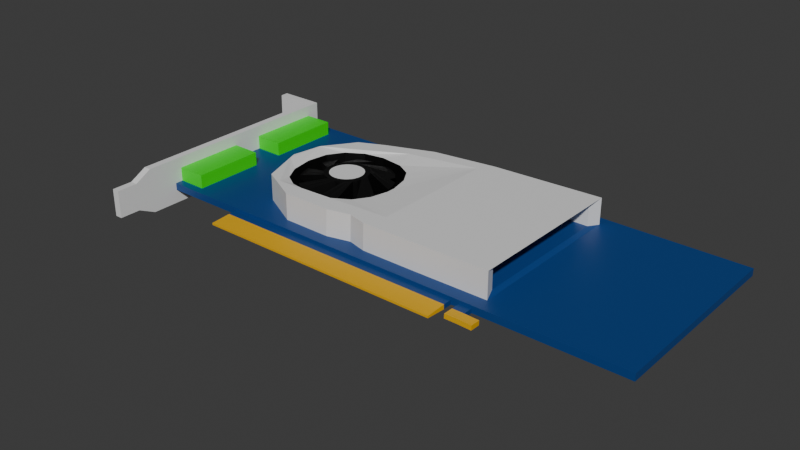 # Source: geforce7800.blend  (saved by Blender 4.3.34; exported with 4.5.12 LTS)
import bpy
from mathutils import Matrix  # noqa: F401  (used for matrix-valued properties, if any)

bpy.ops.wm.read_factory_settings(use_empty=True)
scene = bpy.context.scene
scene.name = 'Scene'

# ---- collections
col_collection = bpy.data.collections.new('Collection'); scene.collection.children.link(col_collection)

# ---- materials (node trees are filled in below, after node groups)
mat_material = bpy.data.materials.new('Material')
mat_material_001 = bpy.data.materials.new('Material.001')
mat_material_002 = bpy.data.materials.new('Material.002')
mat_material_013 = bpy.data.materials.new('Material.013')
mat_material_014 = bpy.data.materials.new('Material.014')
mat_material_003 = bpy.data.materials.new('Material.003')
mat_material_004 = bpy.data.materials.new('Material.004')
mat_material_005 = bpy.data.materials.new('Material.005')

# ---- material node trees
mat_material.use_nodes = True; mat_material.node_tree.nodes.clear()
_N = mat_material.node_tree.nodes; _L = mat_material.node_tree.links
n0 = _N.new('ShaderNodeBsdfPrincipled'); n0.name = 'Principled BSDF'; n0.location = (10, 300)
n0.inputs[0].default_value = (0.004391, 0.05286, 0.2159, 1.0)
n1 = _N.new('ShaderNodeOutputMaterial'); n1.name = 'Material Output'; n1.location = (300, 300)
_L.new(n0.outputs[0], n1.inputs[0])
n1.is_active_output = True
mat_material_001.use_nodes = True; mat_material_001.node_tree.nodes.clear()
_N = mat_material_001.node_tree.nodes; _L = mat_material_001.node_tree.links
n0 = _N.new('ShaderNodeBsdfPrincipled'); n0.name = 'Principled BSDF'; n0.location = (10, 300)
n1 = _N.new('ShaderNodeOutputMaterial'); n1.name = 'Material Output'; n1.location = (300, 300)
_L.new(n0.outputs[0], n1.inputs[0])
n1.is_active_output = True
mat_material_002.use_nodes = True; mat_material_002.node_tree.nodes.clear()
_N = mat_material_002.node_tree.nodes; _L = mat_material_002.node_tree.links
n0 = _N.new('ShaderNodeBsdfPrincipled'); n0.name = 'Principled BSDF'; n0.location = (10, 300)
n0.inputs[0].default_value = (0.8004, 0.4288, 0.0, 1.0)
n1 = _N.new('ShaderNodeOutputMaterial'); n1.name = 'Material Output'; n1.location = (300, 300)
_L.new(n0.outputs[0], n1.inputs[0])
n1.is_active_output = True
mat_material_013.use_nodes = True; mat_material_013.node_tree.nodes.clear()
_N = mat_material_013.node_tree.nodes; _L = mat_material_013.node_tree.links
n0 = _N.new('ShaderNodeBsdfPrincipled'); n0.name = 'Principled BSDF'; n0.location = (10, 300)
n1 = _N.new('ShaderNodeOutputMaterial'); n1.name = 'Material Output'; n1.location = (300, 300)
_L.new(n0.outputs[0], n1.inputs[0])
n1.is_active_output = True
mat_material_014.use_nodes = True; mat_material_014.node_tree.nodes.clear()
_N = mat_material_014.node_tree.nodes; _L = mat_material_014.node_tree.links
n0 = _N.new('ShaderNodeBsdfPrincipled'); n0.name = 'Principled BSDF'; n0.location = (10, 300)
n0.inputs[0].default_value = (0.0, 0.0, 0.0, 1.0)
n1 = _N.new('ShaderNodeOutputMaterial'); n1.name = 'Material Output'; n1.location = (300, 300)
_L.new(n0.outputs[0], n1.inputs[0])
n1.is_active_output = True
mat_material_003.use_nodes = True; mat_material_003.node_tree.nodes.clear()
_N = mat_material_003.node_tree.nodes; _L = mat_material_003.node_tree.links
n0 = _N.new('ShaderNodeBsdfPrincipled'); n0.name = 'Principled BSDF'; n0.location = (10, 300)
n0.inputs[0].default_value = (0.01245, 0.8002, 0.0, 1.0)
n1 = _N.new('ShaderNodeOutputMaterial'); n1.name = 'Material Output'; n1.location = (300, 300)
_L.new(n0.outputs[0], n1.inputs[0])
n1.is_active_output = True
mat_material_004.use_nodes = True; mat_material_004.node_tree.nodes.clear()
_N = mat_material_004.node_tree.nodes; _L = mat_material_004.node_tree.links
n0 = _N.new('ShaderNodeBsdfPrincipled'); n0.name = 'Principled BSDF'; n0.location = (10, 300)
n0.inputs[0].default_value = (0.0, 0.0, 0.0, 1.0)
n1 = _N.new('ShaderNodeOutputMaterial'); n1.name = 'Material Output'; n1.location = (300, 300)
_L.new(n0.outputs[0], n1.inputs[0])
n1.is_active_output = True
mat_material_005.use_nodes = True; mat_material_005.node_tree.nodes.clear()
_N = mat_material_005.node_tree.nodes; _L = mat_material_005.node_tree.links
n0 = _N.new('ShaderNodeBsdfPrincipled'); n0.name = 'Principled BSDF'; n0.location = (10, 300)
n1 = _N.new('ShaderNodeOutputMaterial'); n1.name = 'Material Output'; n1.location = (300, 300)
_L.new(n0.outputs[0], n1.inputs[0])
n1.is_active_output = True

# ---- world
world_world = bpy.data.worlds.new('World'); scene.world = world_world
world_world.use_nodes = True; world_world.node_tree.nodes.clear()
_N = world_world.node_tree.nodes; _L = world_world.node_tree.links
n0 = _N.new('ShaderNodeOutputWorld'); n0.name = 'World Output'; n0.location = (300, 300)
n1 = _N.new('ShaderNodeBackground'); n1.name = 'Background'; n1.location = (10, 300)
n1.inputs[0].default_value = (0.05088, 0.05088, 0.05088, 1.0)
_L.new(n1.outputs[0], n0.inputs[0])
n0.is_active_output = True
world_world.color = (0.05088, 0.05088, 0.05088)
world_world.sun_shadow_jitter_overblur = 0.0

# ---- meshes
me_plane_001 = bpy.data.meshes.new('Plane.001')
me_plane_001.from_pydata([(-0.4758, -0.3104, 0.0), (0.2982, -0.3104, 0.0), (-0.4758, -0.3389, 0.0143), (0.2982, -0.3389, 0.0143), (-0.4758, 0.3038, 0.0), (0.2982, 0.3038, 0.0), (0.8108, -0.3104, 0.0), (0.8108, 0.3038, 0.0), (-0.6857, -0.3104, 0.0), (-0.6857, 0.3038, 0.0), (-0.4758, 0.3038, 0.0143), (-0.4758, -0.3104, 0.0143), (0.2982, -0.3104, 0.0143), (0.2982, 0.3038, 0.0143), (0.2982, -0.3389, 0.0), (-0.4758, -0.3389, 0.0), (0.8108, -0.3104, 0.0143), (0.8108, 0.3038, 0.0143), (-0.6857, 0.3038, 0.0143), (-0.6857, -0.3104, 0.0143), (-0.4758, 0.3038, 0.02229), (-0.4758, -0.3104, 0.02229), (0.2982, -0.3104, 0.02229), (0.2982, 0.3038, 0.02229), (0.8108, -0.3104, 0.02229), (0.8108, 0.3038, 0.02229), (-0.6857, 0.3038, 0.02229), (-0.6857, -0.3104, 0.02229), (-0.7622, 0.3038, 0.0), (-0.7622, -0.3104, 0.0), (-0.7622, 0.3038, 0.0143), (-0.7622, -0.3104, 0.0143), (-0.7622, 0.3038, 0.02229), (-0.7622, -0.3104, 0.02229), (-0.7393, -0.3104, 0.0), (-0.7393, 0.3038, 0.0), (-0.7393, 0.3038, 0.02229), (-0.7393, -0.3104, 0.02229), (-0.7393, -0.3104, 0.0143), (-0.7393, 0.3038, 0.0143), (-0.7622, 0.3038, 0.09895), (-0.7622, -0.3104, 0.09895), (-0.7393, 0.3038, 0.09895), (-0.7393, -0.3104, 0.09895), (-0.7622, 0.3038, -0.04123), (-0.7622, -0.3104, -0.04123), (-0.7393, -0.3104, -0.04123), (-0.7393, 0.3038, -0.04123), (-0.4758, -0.2857, 0.0), (0.2982, -0.2857, 0.0), (0.8108, -0.2857, 0.0), (-0.6857, -0.2857, 0.0), (0.8108, -0.2857, 0.0143), (-0.7622, -0.2857, 0.0), (-0.4333, -0.2061, 0.02229), (0.3858, -0.2693, 0.02229), (0.8108, -0.2857, 0.02229), (-0.6502, -0.2857, 0.02229), (-0.7622, -0.2857, 0.02229), (-0.7393, -0.2857, 0.0), (-0.7393, -0.2857, 0.02229), (-0.7622, -0.2857, 0.09895), (-0.7393, -0.2857, 0.09895), (-0.7622, -0.2857, -0.04123), (-0.7393, -0.2857, -0.04123), (0.2982, -0.4021, 0.01026), (-0.4758, -0.4021, 0.01026), (0.2982, -0.4021, 0.004043), (-0.4758, -0.4021, 0.004043), (0.2982, 0.2614, 0.0), (0.8108, 0.2614, 0.0), (0.8108, 0.2614, 0.0143), (0.3858, 0.2614, 0.02229), (0.8108, 0.2614, 0.02229), (-0.7393, 0.2614, 0.0), (-0.7393, 0.2614, -0.04123), (-0.4758, 0.2614, 0.0), (-0.6857, 0.2614, 0.0), (-0.7622, 0.2786, 0.0), (-0.3973, 0.1282, 0.02229), (-0.6502, 0.2614, 0.02229), (-0.7622, 0.2786, 0.02229), (-0.7393, 0.2614, 0.02229), (-0.7622, 0.2786, 0.09895), (-0.7393, 0.2614, 0.09895), (-0.7622, 0.2786, -0.04123), (0.3765, 0.003291, 0.02229), (0.02812, 0.2464, 0.02229), (0.3764, -0.2671, 0.02229), (0.1463, -0.2693, 0.02229), (0.3765, 0.2638, 0.02229), (-0.4227, -0.1225, 0.03076), (-0.1134, -0.03944, 0.03076), (-0.1134, -0.06678, 0.03076), (0.02812, 0.2464, 0.1051), (-0.3973, 0.1282, 0.1051), (0.3764, -0.2671, 0.1051), (-0.4333, -0.2061, 0.1051), (0.3765, 0.003291, 0.1051), (0.1463, -0.2693, 0.1051), (-0.222, -0.1052, 0.03076), (-0.2234, -0.001974, 0.03076), (-0.275, -0.05288, 0.03076), (-0.3534, -0.1986, 0.03076), (-0.3957, -0.1719, 0.03076), (-0.1274, -0.1237, 0.03076), (-0.2087, -0.1986, 0.03076), (-0.1575, -0.1689, 0.03076), (-0.1274, 0.02102, 0.03076), (-0.1547, 0.06589, 0.03076), (-0.2015, 0.09277, 0.03076), (-0.4227, 0.01265, 0.03076), (-0.3906, 0.0611, 0.03076), (-0.3391, 0.09277, 0.03076), (-0.275, 0.1034, 0.03076), (-0.275, -0.2092, 0.03076), (-0.4334, -0.05288, 0.03076), (-0.1134, -0.05288, 0.03076), (0.3765, 0.2638, 0.1051), (-0.001852, -0.2217, 0.1051), (-0.001852, 0.2214, 0.1051), (-0.4334, -0.05288, 0.09523), (-0.4227, -0.1225, 0.09523), (-0.3957, -0.1719, 0.09523), (-0.4663, 0.03066, 0.1051), (-0.3534, -0.1986, 0.09523), (-0.2207, 0.1586, 0.1051), (-0.1134, -0.05288, 0.09523), (-0.1134, -0.06678, 0.09523), (-0.1274, 0.02102, 0.09523), (-0.1134, -0.03944, 0.09523), (-0.001852, -0.2047, 0.1051), (-0.001852, 0.2051, 0.1051), (-0.1274, -0.1237, 0.09523), (-0.275, -0.2092, 0.09523), (-0.2087, -0.1986, 0.09523), (-0.1575, -0.1689, 0.09523), (-0.275, 0.1034, 0.09523), (-0.2015, 0.09277, 0.09523), (-0.1547, 0.06589, 0.09523), (-0.3906, 0.0611, 0.09523), (-0.3391, 0.09277, 0.09523), (-0.4227, 0.01265, 0.09523), (-0.08712, -0.2537, 0.02229), (-0.08402, -0.2537, 0.1051), (-0.02798, -0.2693, 0.02229), (-0.02595, -0.2693, 0.1051), (-0.1599, -0.2712, 0.02229), (-0.156, -0.2712, 0.1051), (-0.4829, -0.06465, 0.1051), (-0.4829, -0.06186, 0.02229), (-0.3109, -0.2698, 0.1051), (-0.3109, -0.2698, 0.02229), (-0.3827, -0.2224, 0.1051), (-0.4663, 0.03169, 0.02229), (-0.3203, 0.1638, 0.1051), (-0.3211, 0.1638, 0.02229), (-0.1702, 0.2197, 0.02229), (-0.1708, 0.2195, 0.1051), (-0.7622, -0.4524, -0.01461), (-0.7622, -0.4524, 0.03998), (-0.7622, -0.4524, 0.07048), (-0.7393, -0.4524, -0.01461), (-0.7393, -0.4524, 0.07048), (-0.7393, -0.4524, 0.03998), (-0.7622, -0.3997, 0.09895), (-0.7393, -0.3997, 0.09895), (-0.7393, -0.3974, -0.04123), (-0.7622, -0.3974, -0.04123), (-0.8816, 0.3038, 0.0), (-0.8816, 0.3038, 0.0143), (-0.8816, 0.3038, 0.02229), (-0.8802, 0.3038, 0.09895), (-0.8816, 0.3038, -0.04123), (-0.8816, 0.2786, 0.0), (-0.8816, 0.2786, 0.02229), (-0.8802, 0.2786, 0.09895), (-0.8816, 0.2786, -0.04123), (-0.4758, -0.08515, 0.1051), (-0.4758, -0.02353, 0.1051), (-0.4758, -0.02146, 0.02229), (0.2982, -0.2693, 0.02229), (0.2982, 0.255, 0.1051), (0.2982, -0.2577, 0.1051), (0.2982, -0.2679, 0.1051), (0.2982, 0.2599, 0.1051), (-0.7622, -0.5176, -0.01461), (-0.7622, -0.5176, 0.03998), (-0.7622, -0.5176, 0.07048), (-0.7393, -0.5176, -0.01461), (-0.7393, -0.5176, 0.07048), (-0.7393, -0.5176, 0.03998), (-0.7622, -0.3833, 0.04705), (-0.7622, -0.3815, -0.007316), (-0.7622, -0.3827, 0.02737), (-0.7393, -0.3815, -0.007316), (-0.7393, -0.3833, 0.04705), (-0.7393, -0.3827, 0.02737), (-0.7393, -0.06338, 0.02229), (-0.6502, -0.064, 0.02229), (-0.6502, 0.03226, 0.02229), (-0.7393, 0.0335, 0.02229), (-0.6502, -0.064, 0.06498), (-0.6502, -0.2857, 0.06498), (-0.7393, -0.06338, 0.06498), (-0.7393, -0.2857, 0.06498), (-0.6502, 0.2614, 0.06498), (-0.7393, 0.2614, 0.06498), (-0.6502, 0.03226, 0.06498), (-0.7393, 0.0335, 0.06498), (-0.7622, 0.2234, 0.0), (-0.7622, 0.2232, 0.06319), (-0.7622, 0.2227, 0.09895), (-0.7622, 0.2237, -0.04123), (-0.7622, 0.05192, 0.0), (-0.7622, 0.05221, 0.06319), (-0.7622, 0.07276, -0.04123), (-0.7622, 0.07454, 0.09895), (-0.7622, -0.08231, 0.0), (-0.7622, -0.07935, 0.09895), (-0.7622, -0.08165, 0.06478), (-0.7622, -0.08355, -0.04123), (-0.7622, -0.262, 0.0), (-0.7622, -0.2609, 0.06478), (-0.7622, -0.264, -0.04123), (-0.7622, -0.2571, 0.09895), (-0.7464, 0.2232, 0.06319), (-0.7464, 0.2234, 0.0), (-0.7464, 0.05192, 0.0), (-0.7464, 0.05221, 0.06319), (-0.7464, -0.08165, 0.06478), (-0.7464, -0.08231, 0.0), (-0.7464, -0.262, 0.0), (-0.7464, -0.2609, 0.06478), (-0.7464, 0.2042, 0.05616), (-0.7464, 0.1958, 0.007038), (-0.7464, 0.07951, 0.007038), (-0.7464, 0.07125, 0.05616), (-0.7464, -0.1005, 0.058), (-0.7464, -0.1155, 0.006777), (-0.7464, -0.2287, 0.006777), (-0.7464, -0.2422, 0.058), (-0.7627, 0.2042, 0.05616), (-0.7627, 0.1958, 0.007038), (-0.7627, 0.07951, 0.007038), (-0.7627, 0.07125, 0.05616), (-0.7627, -0.1005, 0.058), (-0.7627, -0.1155, 0.006777), (-0.7627, -0.2287, 0.006777), (-0.7627, -0.2422, 0.058), (0.3239, -0.3104, 0.0), (0.3248, -0.3104, 0.0143), (0.3615, -0.3104, 0.0), (0.362, -0.3104, 0.0143), (0.3248, -0.3724, 0.0143), (0.3239, -0.3724, 0.0), (0.3615, -0.3724, 0.0), (0.362, -0.3724, 0.0143), (0.3248, -0.3414, 0.0143), (0.362, -0.3414, 0.0143), (0.3239, -0.3414, 0.0), (0.3615, -0.3414, 0.0), (0.407, -0.3724, 0.01282), (0.4065, -0.3724, -0.001484), (0.407, -0.3414, 0.01282), (0.4065, -0.3414, -0.001484), (0.3616, -0.2264, 0.0286), (0.3617, 0.002787, 0.0286), (0.3617, 0.2236, 0.0286), (0.3616, -0.2264, 0.0988), (0.3617, 0.002787, 0.0988), (0.3617, 0.2236, 0.0988), (0.06161, -0.2264, 0.0286), (0.0617, 0.002801, 0.0286), (0.06169, 0.2236, 0.0286), (0.06161, -0.2264, 0.0988), (0.0617, 0.002801, 0.0988), (0.06169, 0.2236, 0.0988)], [], [(1, 12, 3, 14), (76, 4, 5, 69), (49, 50, 6, 252, 250, 1), (76, 77, 9, 4), (12, 11, 2, 3), (19, 11, 21, 27), (13, 10, 20, 23), (17, 13, 23, 25), (4, 9, 18, 10), (11, 0, 15, 2), (1, 250, 251, 12), (0, 1, 14, 15), (70, 7, 17, 71), (14, 3, 65, 67), (8, 0, 11, 19), (3, 2, 66, 65), (7, 5, 13, 17), (79, 156, 157, 87, 72, 23, 20), (55, 22, 24, 56), (12, 251, 253, 16, 24, 22), (71, 17, 25, 73), (10, 18, 26, 20), (11, 12, 22, 21), (85, 78, 174, 177), (26, 18, 39, 36), (8, 19, 38, 34), (18, 9, 35, 39), (19, 27, 37, 38), (51, 8, 34, 59), (80, 26, 36, 82), (84, 42, 40, 83), (82, 36, 42, 84), (45, 46, 167, 168), (64, 46, 45, 63), (43, 41, 165, 166), (59, 34, 46, 64), (34, 38, 197, 195), (30, 32, 36, 39, 35, 28), (47, 44, 28, 35), (42, 36, 32, 40), (74, 59, 64, 75), (75, 64, 63, 224, 221, 216, 213, 85), (37, 60, 62, 43), (43, 62, 61, 41), (27, 57, 60, 37), (77, 51, 59, 74), (81, 211, 212, 83), (16, 52, 56, 24), (54, 150, 180, 154, 79, 20, 26, 80, 200, 199, 57, 27, 21), (72, 55, 56, 73), (21, 22, 181, 89, 145, 143, 147, 152, 54), (6, 50, 52, 16), (78, 210, 211, 81), (0, 8, 51, 48), (69, 70, 50, 49), (0, 48, 49, 1), (31, 33, 41, 61, 58, 53, 63, 45, 29), (2, 15, 68, 66), (15, 14, 67, 68), (68, 67, 65, 66), (4, 10, 13, 5), (5, 7, 70, 69), (81, 83, 176, 175), (23, 72, 73, 25), (28, 44, 173, 169), (9, 77, 74, 35), (47, 75, 85, 44), (35, 74, 75, 47), (60, 198, 201, 82, 84, 62), (62, 84, 83, 212, 217, 219, 225, 61), (57, 199, 202, 203), (53, 222, 224, 63), (52, 71, 73, 56), (109, 108, 129, 139), (50, 70, 71, 52), (48, 51, 77, 76), (48, 76, 69, 49), (72, 87, 90, 86), (86, 55, 72), (110, 109, 139, 138), (88, 89, 181, 55, 86), (98, 96, 269, 270), (113, 114, 137, 141), (100, 102, 115, 106, 107), (118, 185, 182, 183, 184, 96), (104, 91, 122, 123), (91, 104, 102, 116), (98, 118, 96), (54, 152, 151, 97), (93, 117, 102, 100, 107, 105), (106, 115, 134, 135), (124, 154, 180, 150, 149, 179), (107, 106, 135, 136), (103, 104, 123, 125), (89, 88, 96, 184, 99), (114, 110, 138, 137), (113, 112, 102, 114), (115, 103, 125, 134), (105, 107, 136, 133), (114, 102, 101, 109, 110), (115, 102, 104, 103), (116, 102, 112, 111), (102, 117, 92, 108, 109, 101), (79, 154, 124, 95), (90, 87, 94, 185, 118), (116, 111, 142, 121), (118, 98, 270, 271), (93, 105, 133, 128), (87, 157, 158, 94), (112, 113, 141, 140), (108, 92, 130, 129), (91, 116, 121, 122), (111, 112, 140, 142), (144, 143, 145, 146), (146, 145, 89, 99), (148, 147, 143, 144), (149, 150, 54, 97, 178), (151, 152, 147, 148), (149, 178, 97, 151, 153, 119, 131, 133, 136, 135, 134, 125, 123, 122, 121, 142, 140, 141, 137, 138, 139, 129, 132, 120, 126, 95, 124, 179), (155, 156, 79, 95), (158, 157, 156, 155), (117, 93, 128, 127, 130, 92), (161, 163, 166, 165), (162, 159, 168, 167), (163, 161, 188, 190), (37, 43, 166, 196), (46, 34, 195, 167), (38, 37, 196, 197), (174, 169, 173, 177), (169, 174, 175, 171, 170), (171, 175, 176, 172), (32, 30, 170, 171), (30, 28, 169, 170), (83, 40, 172, 176), (78, 81, 175, 174), (44, 85, 177, 173), (40, 32, 171, 172), (181, 22, 55), (191, 190, 188, 187, 186, 189), (161, 160, 187, 188), (162, 164, 191, 189), (159, 162, 189, 186), (160, 159, 186, 187), (164, 163, 190, 191), (193, 168, 159), (165, 192, 161), (194, 193, 159, 160), (192, 194, 160, 161), (197, 196, 163, 164), (167, 195, 162), (195, 197, 164, 162), (196, 166, 163), (203, 202, 204, 205), (198, 199, 200, 201), (200, 80, 206, 208), (209, 208, 206, 207), (198, 60, 205, 204), (82, 201, 209, 207), (60, 57, 203, 205), (199, 198, 204, 202), (80, 82, 207, 206), (201, 200, 208, 209), (232, 233, 241, 240), (212, 211, 215, 217), (213, 210, 78, 85), (218, 222, 232, 231), (216, 214, 210, 213), (215, 214, 218, 220), (217, 215, 220, 219), (221, 218, 214, 216), (219, 220, 223, 225), (214, 215, 229, 228), (224, 222, 218, 221), (225, 223, 58, 61), (223, 222, 53, 58), (226, 227, 235, 234), (215, 211, 226, 229), (211, 210, 227, 226), (223, 220, 230, 233), (220, 218, 231, 230), (210, 214, 228, 227), (222, 223, 233, 232), (235, 236, 244, 243), (236, 237, 245, 244), (231, 232, 240, 239), (228, 229, 237, 236), (227, 228, 236, 235), (233, 230, 238, 241), (230, 231, 239, 238), (229, 226, 234, 237), (242, 243, 244, 245), (246, 247, 248, 249), (241, 238, 246, 249), (238, 239, 247, 246), (237, 234, 242, 245), (234, 235, 243, 242), (240, 241, 249, 248), (239, 240, 248, 247), (254, 255, 256, 257), (259, 258, 254, 257), (253, 252, 6, 16), (258, 260, 255, 254), (261, 259, 264, 265), (260, 261, 256, 255), (250, 252, 261, 260), (252, 253, 259, 261), (251, 250, 260, 258), (253, 251, 258, 259), (265, 264, 262, 263), (256, 261, 265, 263), (259, 257, 262, 264), (257, 256, 263, 262), (153, 151, 148, 144, 146, 99, 184, 183, 182, 185, 94, 158, 155, 95, 126, 120, 132, 129, 130, 127, 128, 133, 131, 119), (267, 268, 274, 273), (271, 270, 276, 277), (90, 118, 271, 268), (96, 88, 266, 269), (86, 90, 268, 267), (88, 86, 267, 266), (272, 273, 276, 275), (273, 274, 277, 276), (268, 271, 277, 274), (269, 266, 272, 275), (270, 269, 275, 276), (266, 267, 273, 272), (29, 45, 168, 193, 194, 192, 165, 41, 33, 31)])
me_plane_001.polygons.foreach_set('material_index', [0, 0, 0, 0, 0, 0, 0, 0, 0, 0, 0, 0, 0, 2, 0, 2, 0, 0, 0, 0, 0, 0, 0, 1, 0, 0, 0, 0, 0, 0, 1, 1, 1, 1, 1, 1, 1, 1, 1, 1, 1, 1, 1, 1, 0, 0, 1, 0, 0, 0, 0, 0, 1, 0, 0, 0, 1, 2, 2, 2, 0, 0, 1, 0, 1, 0, 1, 1, 1, 1, 5, 1, 0, 4, 0, 0, 0, 0, 0, 4, 0, 3, 4, 4, 3, 4, 4, 3, 3, 4, 4, 3, 4, 4, 3, 4, 4, 4, 4, 4, 4, 4, 4, 3, 3, 4, 3, 4, 3, 4, 4, 4, 4, 3, 3, 3, 3, 3, 3, 3, 3, 4, 1, 1, 1, 1, 1, 1, 1, 1, 1, 1, 1, 1, 1, 1, 1, 0, 1, 1, 1, 1, 1, 1, 1, 1, 1, 1, 1, 1, 1, 1, 5, 0, 5, 5, 1, 1, 5, 5, 5, 5, 4, 1, 1, 1, 1, 1, 1, 1, 1, 1, 1, 1, 1, 4, 1, 1, 1, 1, 1, 1, 3, 3, 4, 4, 4, 4, 4, 4, 3, 3, 3, 3, 3, 3, 3, 3, 2, 2, 0, 2, 2, 2, 0, 0, 0, 0, 2, 2, 2, 2, 3, 0, 3, 3, 3, 0, 0, 3, 3, 3, 3, 3, 0, 1])
_uv = me_plane_001.uv_layers.new(name='UVMap')
_uv.uv.foreach_set('vector', [1.0, 0.0, 1.0, 0.0, 1.0, 0.0, 1.0, 0.0, 0.0, 0.7247, 0.0, 0.7775, 1.0, 0.7775, 1.0, 0.7247, 1.0, 0.04323, 1.0, 0.04323, 1.0, 0.0, 1.0, 0.0, 1.0, 0.0, 1.0, 0.0, 0.0, 0.7247, 0.0, 0.7247, 0.0, 0.7775, 0.0, 0.7775, 1.0, 0.0, 0.0, 0.0, 0.0, 0.0, 1.0, 0.0, 0.0, 0.0, 0.0, 0.0, 0.0, 0.0, 0.0, 0.0, 1.0, 0.7775, 0.0, 0.7775, 0.0, 0.7775, 1.0, 0.7775, 1.0, 0.7775, 1.0, 0.7775, 1.0, 0.7775, 1.0, 0.7775, 0.0, 0.7775, 0.0, 0.7775, 0.0, 0.7775, 0.0, 0.7775, 0.0, 0.0, 0.0, 0.0, 0.0, 0.0, 0.0, 0.0, 1.0, 0.0, 1.0, 0.0, 1.0, 0.0, 1.0, 0.0, 0.0, 0.0, 1.0, 0.0, 1.0, 0.0, 0.0, 0.0, 1.0, 0.7247, 1.0, 0.7775, 1.0, 0.7775, 1.0, 0.7247, 1.0, 0.0, 1.0, 0.0, 1.0, 0.0, 1.0, 0.0, 0.0, 0.0, 0.0, 0.0, 0.0, 0.0, 0.0, 0.0, 1.0, 0.0, 0.0, 0.0, 0.0, 0.0, 1.0, 0.0, 1.0, 0.7775, 1.0, 0.7775, 1.0, 0.7775, 1.0, 0.7775, 0.0, 0.7247, 0.1993, 0.7247, 0.5199, 0.7247, 0.8514, 0.7247, 1.0, 0.7247, 1.0, 0.7775, 0.0, 0.7775, 1.0, 0.04323, 1.0, 0.0, 1.0, 0.0, 1.0, 0.04323, 1.0, 0.0, 1.0, 0.0, 1.0, 0.0, 1.0, 0.0, 1.0, 0.0, 1.0, 0.0, 1.0, 0.7247, 1.0, 0.7775, 1.0, 0.7775, 1.0, 0.7247, 0.0, 0.7775, 0.0, 0.7775, 0.0, 0.7775, 0.0, 0.7775, 0.0, 0.0, 1.0, 0.0, 1.0, 0.0, 0.0, 0.0, 0.0, 0.7247, 0.0, 0.7247, 0.0, 0.7247, 0.0, 0.7247, 0.0, 0.7775, 0.0, 0.7775, 0.0, 0.7775, 0.0, 0.7775, 0.0, 0.0, 0.0, 0.0, 0.0, 0.0, 0.0, 0.0, 0.0, 0.7775, 0.0, 0.7775, 0.0, 0.7775, 0.0, 0.7775, 0.0, 0.0, 0.0, 0.0, 0.0, 0.0, 0.0, 0.0, 0.0, 0.04323, 0.0, 0.0, 0.0, 0.0, 0.0, 0.04323, 0.0, 0.7247, 0.0, 0.7775, 0.0, 0.7775, 0.0, 0.7247, 0.0, 0.7247, 0.0, 0.7775, 0.0, 0.7775, 0.0, 0.7247, 0.0, 0.7247, 0.0, 0.7775, 0.0, 0.7775, 0.0, 0.7247, 0.0, 0.0, 0.0, 0.0, 0.0, 0.0, 0.0, 0.0, 0.0, 0.04323, 0.0, 0.0, 0.0, 0.0, 0.0, 0.04323, 0.0, 0.0, 0.0, 0.0, 0.0, 0.0, 0.0, 0.0, 0.0, 0.04323, 0.0, 0.0, 0.0, 0.0, 0.0, 0.04323, 0.0, 0.0, 0.0, 0.0, 0.0, 0.0, 0.0, 0.0, 0.0, 0.7775, 0.0, 0.7775, 0.0, 0.7775, 0.0, 0.7775, 0.0, 0.7775, 0.0, 0.7775, 0.0, 0.7775, 0.0, 0.7775, 0.0, 0.7775, 0.0, 0.7775, 0.0, 0.7775, 0.0, 0.7775, 0.0, 0.7775, 0.0, 0.7775, 0.0, 0.7247, 0.0, 0.04323, 0.0, 0.04323, 0.0, 0.7247, 0.0, 0.7247, 0.0, 0.04323, 0.0, 0.04323, 0.0, 0.06936, 0.0, 0.2873, 0.0, 0.4761, 0.0, 0.6584, 0.0, 0.7247, 0.0, 0.0, 0.0, 0.04323, 0.0, 0.04323, 0.0, 0.0, 0.0, 0.0, 0.0, 0.04323, 0.0, 0.04323, 0.0, 0.0, 0.0, 0.0, 0.0, 0.04323, 0.0, 0.04323, 0.0, 0.0, 0.0, 0.7247, 0.0, 0.04323, 0.0, 0.04323, 0.0, 0.7247, 0.0, 0.7247, 0.0, 0.6578, 0.0, 0.6571, 0.0, 0.7247, 1.0, 0.0, 1.0, 0.04323, 1.0, 0.04323, 1.0, 0.0, 0.0, 0.04323, 0.0, 0.1736, 0.0, 0.2706, 0.0, 0.3983, 0.0, 0.7247, 0.0, 0.7775, 0.0, 0.7775, 0.0, 0.7247, 0.0, 0.4967, 0.0, 0.2466, 0.0, 0.04323, 0.0, 0.0, 0.0, 0.0, 1.0, 0.7247, 1.0, 0.04323, 1.0, 0.04323, 1.0, 0.7247, 0.0, 0.0, 1.0, 0.0, 0.9456, 0.04323, 0.8514, 0.04323, 0.6129, 0.04323, 0.5358, 0.04323, 0.4179, 0.04323, 0.113, 0.04323, 0.0, 0.04323, 1.0, 0.0, 1.0, 0.04323, 1.0, 0.04323, 1.0, 0.0, 0.0, 0.7247, 0.0, 0.658, 0.0, 0.6578, 0.0, 0.7247, 0.0, 0.0, 0.0, 0.0, 0.0, 0.04323, 0.0, 0.04323, 1.0, 0.7247, 1.0, 0.7247, 1.0, 0.04323, 1.0, 0.04323, 0.0, 0.0, 0.0, 0.04323, 1.0, 0.04323, 1.0, 0.0, 0.0, 0.0, 0.0, 0.0, 0.0, 0.0, 0.0, 0.04323, 0.0, 0.04323, 0.0, 0.04323, 0.0, 0.04323, 0.0, 0.0, 0.0, 0.0, 0.0, 0.0, 0.0, 0.0, 0.0, 0.0, 0.0, 0.0, 0.0, 0.0, 1.0, 0.0, 1.0, 0.0, 0.0, 0.0, 0.0, 0.0, 1.0, 0.0, 1.0, 0.0, 0.0, 0.0, 0.0, 0.7775, 0.0, 0.7775, 1.0, 0.7775, 1.0, 0.7775, 1.0, 0.7775, 1.0, 0.7775, 1.0, 0.7247, 1.0, 0.7247, 0.0, 0.7247, 0.0, 0.7247, 0.0, 0.7247, 0.0, 0.7247, 1.0, 0.7775, 1.0, 0.7247, 1.0, 0.7247, 1.0, 0.7775, 0.0, 0.7775, 0.0, 0.7775, 0.0, 0.7775, 0.0, 0.7775, 0.0, 0.7775, 0.0, 0.7247, 0.0, 0.7247, 0.0, 0.7775, 0.0, 0.7775, 0.0, 0.7247, 0.0, 0.7247, 0.0, 0.7775, 0.0, 0.7775, 0.0, 0.7247, 0.0, 0.7247, 0.0, 0.7775, 0.0, 0.04323, 0.0, 0.2473, 0.0, 0.4983, 0.0, 0.7247, 0.0, 0.7247, 0.0, 0.04323, 0.0, 0.04323, 0.0, 0.7247, 0.0, 0.7247, 0.0, 0.6571, 0.0, 0.4782, 0.0, 0.2924, 0.0, 0.07772, 0.0, 0.04323, 0.0, 0.04323, 0.0, 0.2466, 0.0, 0.2466, 0.0, 0.04323, 0.0, 0.04323, 0.0, 0.07182, 0.0, 0.06936, 0.0, 0.04323, 1.0, 0.04323, 1.0, 0.7247, 1.0, 0.7247, 1.0, 0.04323, 0.236, 0.4718, 0.2649, 0.3936, 0.2649, 0.3936, 0.236, 0.4718, 1.0, 0.04323, 1.0, 0.7247, 1.0, 0.7247, 1.0, 0.04323, 0.0, 0.04323, 0.0, 0.04323, 0.0, 0.7247, 0.0, 0.7247, 0.0, 0.04323, 0.0, 0.7247, 1.0, 0.7247, 1.0, 0.04323, 1.0, 0.7247, 0.8514, 0.7247, 0.4303, 0.4314, 0.5, 0.384, 0.5, 0.384, 1.0, 0.04323, 1.0, 0.7247, 0.2066, 0.5516, 0.236, 0.4718, 0.236, 0.4718, 0.2066, 0.5516, 0.4303, 0.3365, 0.8514, 0.04323, 0.9456, 0.04323, 1.0, 0.04323, 0.5, 0.384, 0.5, 0.384, 0.4303, 0.3365, 0.4303, 0.3365, 0.5, 0.384, 0.09847, 0.6043, 0.1488, 0.5798, 0.1488, 0.5798, 0.09847, 0.6043, 0.1869, 0.2118, 0.1488, 0.3167, 0.1488, 0.1539, 0.201, 0.1871, 0.234, 0.2215, 0.4303, 0.4314, 0.525, 0.4974, 0.3961, 0.4548, 0.3961, 0.3132, 0.5735, 0.2368, 0.4303, 0.3365, 0.06144, 0.1612, 0.03276, 0.2476, 0.03276, 0.2476, 0.06144, 0.1612, 0.03276, 0.2476, 0.06144, 0.1612, 0.1488, 0.3167, 0.03276, 0.3733, 0.5, 0.384, 0.4303, 0.4314, 0.4303, 0.3365, 0.0, 0.04323, 0.113, 0.04323, 0.1131, 0.04323, 0.0, 0.04323, 0.2649, 0.2736, 0.2649, 0.278, 0.1488, 0.3167, 0.1869, 0.2118, 0.234, 0.2215, 0.2649, 0.2536, 0.201, 0.1871, 0.1488, 0.1539, 0.1488, 0.1539, 0.201, 0.1871, 0.0, 0.3972, 0.0, 0.3983, 0.0, 0.2706, 0.0, 0.1736, 0.0, 0.1701, 0.0, 0.2681, 0.234, 0.2215, 0.201, 0.1871, 0.201, 0.1871, 0.234, 0.2215, 0.08719, 0.1146, 0.06144, 0.1612, 0.06144, 0.1612, 0.08719, 0.1146, 0.8514, 0.04323, 0.4303, 0.3365, 0.4303, 0.3365, 0.5735, 0.2368, 0.8514, 0.04323, 0.1488, 0.5798, 0.2066, 0.5516, 0.2066, 0.5516, 0.1488, 0.5798, 0.09847, 0.6043, 0.06514, 0.5472, 0.1488, 0.3167, 0.1488, 0.5798, 0.1488, 0.1539, 0.08719, 0.1146, 0.08719, 0.1146, 0.1488, 0.1539, 0.2649, 0.2536, 0.234, 0.2215, 0.234, 0.2215, 0.2649, 0.2536, 0.1488, 0.5798, 0.1488, 0.3167, 0.1859, 0.3826, 0.236, 0.4718, 0.2066, 0.5516, 0.1488, 0.1539, 0.1488, 0.3167, 0.06144, 0.1612, 0.08719, 0.1146, 0.03276, 0.3733, 0.1488, 0.3167, 0.06514, 0.5472, 0.03276, 0.4917, 0.1488, 0.3167, 0.2649, 0.278, 0.2649, 0.2822, 0.2649, 0.3936, 0.236, 0.4718, 0.1859, 0.3826, 0.0, 0.7247, 0.0, 0.3983, 0.0, 0.3972, 0.0, 0.7247, 0.4303, 0.4314, 0.8514, 0.7247, 0.8514, 0.7247, 0.525, 0.4974, 0.4303, 0.4314, 0.03276, 0.3733, 0.03276, 0.4917, 0.03276, 0.4917, 0.03276, 0.3733, 0.4303, 0.4314, 0.5, 0.384, 0.5, 0.384, 0.4303, 0.4314, 0.2649, 0.2736, 0.2649, 0.2536, 0.2649, 0.2536, 0.2649, 0.2736, 0.8514, 0.7247, 0.5199, 0.7247, 0.5187, 0.7247, 0.8514, 0.7247, 0.06514, 0.5472, 0.09847, 0.6043, 0.09847, 0.6043, 0.06514, 0.5472, 0.2649, 0.3936, 0.2649, 0.2822, 0.2649, 0.2822, 0.2649, 0.3936, 0.03276, 0.2476, 0.03276, 0.3733, 0.03276, 0.3733, 0.03276, 0.2476, 0.03276, 0.4917, 0.06514, 0.5472, 0.06514, 0.5472, 0.03276, 0.4917, 0.5401, 0.04323, 0.5358, 0.04323, 0.6129, 0.04323, 0.6156, 0.04323, 0.6156, 0.04323, 0.6129, 0.04323, 0.8514, 0.04323, 0.8514, 0.04323, 0.4232, 0.04323, 0.4179, 0.04323, 0.5358, 0.04323, 0.5401, 0.04323, 0.0, 0.1701, 0.0, 0.1736, 0.0, 0.04323, 0.0, 0.04323, 0.0, 0.1517, 0.1131, 0.04323, 0.113, 0.04323, 0.4179, 0.04323, 0.4232, 0.04323, 0.0, 0.1701, 0.0, 0.1517, 0.0, 0.04323, 0.1131, 0.04323, 0.04376, 0.07305, 0.2649, 0.2237, 0.2649, 0.2279, 0.2649, 0.2536, 0.234, 0.2215, 0.201, 0.1871, 0.1488, 0.1539, 0.08719, 0.1146, 0.06144, 0.1612, 0.03276, 0.2476, 0.03276, 0.3733, 0.03276, 0.4917, 0.06514, 0.5472, 0.09847, 0.6043, 0.1488, 0.5798, 0.2066, 0.5516, 0.236, 0.4718, 0.2649, 0.3936, 0.2649, 0.5231, 0.2649, 0.5442, 0.03276, 0.7024, 0.0, 0.7247, 0.0, 0.3972, 0.0, 0.2681, 0.2004, 0.7247, 0.1993, 0.7247, 0.0, 0.7247, 0.0, 0.7247, 0.5187, 0.7247, 0.5199, 0.7247, 0.1993, 0.7247, 0.2004, 0.7247, 0.2649, 0.278, 0.2649, 0.2736, 0.2649, 0.2736, 0.2649, 0.278, 0.2649, 0.2822, 0.2649, 0.2822, 0.0, 0.0, 0.0, 0.0, 0.0, 0.0, 0.0, 0.0, 0.0, 0.0, 0.0, 0.0, 0.0, 0.0, 0.0, 0.0, 0.0, 0.0, 0.0, 0.0, 0.0, 0.0, 0.0, 0.0, 0.0, 0.0, 0.0, 0.0, 0.0, 0.0, 0.0, 0.0, 0.0, 0.0, 0.0, 0.0, 0.0, 0.0, 0.0, 0.0, 0.0, 0.0, 0.0, 0.0, 0.0, 0.0, 0.0, 0.0, 0.0, 0.7247, 0.0, 0.7775, 0.0, 0.7775, 0.0, 0.7247, 0.0, 0.7775, 0.0, 0.7247, 0.0, 0.7247, 0.0, 0.7775, 0.0, 0.7775, 0.0, 0.7775, 0.0, 0.7247, 0.0, 0.7247, 0.0, 0.7775, 0.0, 0.7775, 0.0, 0.7775, 0.0, 0.7775, 0.0, 0.7775, 0.0, 0.7775, 0.0, 0.7775, 0.0, 0.7775, 0.0, 0.7775, 0.0, 0.7247, 0.0, 0.7775, 0.0, 0.7775, 0.0, 0.7247, 0.0, 0.7247, 0.0, 0.7247, 0.0, 0.7247, 0.0, 0.7247, 0.0, 0.7775, 0.0, 0.7247, 0.0, 0.7247, 0.0, 0.7775, 0.0, 0.7775, 0.0, 0.7775, 0.0, 0.7775, 0.0, 0.7775, 0.9456, 0.04323, 1.0, 0.0, 1.0, 0.04323, 0.0, 0.0, 0.0, 0.0, 0.0, 0.0, 0.0, 0.0, 0.0, 0.0, 0.0, 0.0, 0.0, 0.0, 0.0, 0.0, 0.0, 0.0, 0.0, 0.0, 0.0, 0.0, 0.0, 0.0, 0.0, 0.0, 0.0, 0.0, 0.0, 0.0, 0.0, 0.0, 0.0, 0.0, 0.0, 0.0, 0.0, 0.0, 0.0, 0.0, 0.0, 0.0, 0.0, 0.0, 0.0, 0.0, 0.0, 0.0, 0.0, 0.0, 0.0, 0.0, 0.0, 0.0, 0.0, 0.0, 0.0, 0.0, 0.0, 0.0, 0.0, 0.0, 0.0, 0.0, 0.0, 0.0, 0.0, 0.0, 0.0, 0.0, 0.0, 0.0, 0.0, 0.0, 0.0, 0.0, 0.0, 0.0, 0.0, 0.0, 0.0, 0.0, 0.0, 0.0, 0.0, 0.0, 0.0, 0.0, 0.0, 0.0, 0.0, 0.0, 0.0, 0.0, 0.0, 0.0, 0.0, 0.0, 0.0, 0.0, 0.0, 0.0, 0.0, 0.0, 0.0, 0.0, 0.0, 0.0, 0.0, 0.04323, 0.0, 0.2466, 0.0, 0.2473, 0.0, 0.04323, 0.0, 0.2473, 0.0, 0.2466, 0.0, 0.4967, 0.0, 0.4983, 0.0, 0.4967, 0.0, 0.7247, 0.0, 0.7247, 0.0, 0.4967, 0.0, 0.4983, 0.0, 0.4967, 0.0, 0.7247, 0.0, 0.7247, 0.0, 0.2473, 0.0, 0.04323, 0.0, 0.04323, 0.0, 0.2473, 0.0, 0.7247, 0.0, 0.4983, 0.0, 0.4983, 0.0, 0.7247, 0.0, 0.04323, 0.0, 0.04323, 0.0, 0.04323, 0.0, 0.04323, 0.0, 0.2466, 0.0, 0.2473, 0.0, 0.2473, 0.0, 0.2466, 0.0, 0.7247, 0.0, 0.7247, 0.0, 0.7247, 0.0, 0.7247, 0.0, 0.4983, 0.0, 0.4967, 0.0, 0.4967, 0.0, 0.4983, 0.0, 0.07182, 0.0, 0.07315, 0.0, 0.07315, 0.0, 0.07182, 0.0, 0.6571, 0.0, 0.6578, 0.0, 0.477, 0.0, 0.4782, 0.0, 0.6584, 0.0, 0.658, 0.0, 0.7247, 0.0, 0.7247, 0.0, 0.2888, 0.0, 0.07182, 0.0, 0.07182, 0.0, 0.2888, 0.0, 0.4761, 0.0, 0.4767, 0.0, 0.658, 0.0, 0.6584, 0.0, 0.477, 0.0, 0.4767, 0.0, 0.2888, 0.0, 0.2896, 0.0, 0.4782, 0.0, 0.477, 0.0, 0.2896, 0.0, 0.2924, 0.0, 0.2873, 0.0, 0.2888, 0.0, 0.4767, 0.0, 0.4761, 0.0, 0.2924, 0.0, 0.2896, 0.0, 0.07315, 0.0, 0.07772, 0.0, 0.4767, 0.0, 0.477, 0.0, 0.477, 0.0, 0.4767, 0.0, 0.06936, 0.0, 0.07182, 0.0, 0.2888, 0.0, 0.2873, 0.0, 0.07772, 0.0, 0.07315, 0.0, 0.04323, 0.0, 0.04323, 0.0, 0.07315, 0.0, 0.07182, 0.0, 0.04323, 0.0, 0.04323, 0.0, 0.6578, 0.0, 0.658, 0.0, 0.658, 0.0, 0.6578, 0.0, 0.477, 0.0, 0.6578, 0.0, 0.6578, 0.0, 0.477, 0.0, 0.6578, 0.0, 0.658, 0.0, 0.658, 0.0, 0.6578, 0.0, 0.07315, 0.0, 0.2896, 0.0, 0.2896, 0.0, 0.07315, 0.0, 0.2896, 0.0, 0.2888, 0.0, 0.2888, 0.0, 0.2896, 0.0, 0.658, 0.0, 0.4767, 0.0, 0.4767, 0.0, 0.658, 0.0, 0.07182, 0.0, 0.07315, 0.0, 0.07315, 0.0, 0.07182, 0.0, 0.658, 0.0, 0.4767, 0.0, 0.4767, 0.0, 0.658, 0.0, 0.4767, 0.0, 0.477, 0.0, 0.477, 0.0, 0.4767, 0.0, 0.2888, 0.0, 0.07182, 0.0, 0.07182, 0.0, 0.2888, 0.0, 0.4767, 0.0, 0.477, 0.0, 0.477, 0.0, 0.4767, 0.0, 0.658, 0.0, 0.4767, 0.0, 0.4767, 0.0, 0.658, 0.0, 0.07315, 0.0, 0.2896, 0.0, 0.2896, 0.0, 0.07315, 0.0, 0.2896, 0.0, 0.2888, 0.0, 0.2888, 0.0, 0.2896, 0.0, 0.477, 0.0, 0.6578, 0.0, 0.6578, 0.0, 0.477, 0.0, 0.6578, 0.0, 0.658, 0.0, 0.4767, 0.0, 0.477, 0.0, 0.2896, 0.0, 0.2888, 0.0, 0.07182, 0.0, 0.07315, 0.0, 0.07315, 0.0, 0.2896, 0.0, 0.2896, 0.0, 0.07315, 0.0, 0.2896, 0.0, 0.2888, 0.0, 0.2888, 0.0, 0.2896, 0.0, 0.477, 0.0, 0.6578, 0.0, 0.6578, 0.0, 0.477, 0.0, 0.6578, 0.0, 0.658, 0.0, 0.658, 0.0, 0.6578, 0.0, 0.07182, 0.0, 0.07315, 0.0, 0.07315, 0.0, 0.07182, 0.0, 0.2888, 0.0, 0.07182, 0.0, 0.07182, 0.0, 0.2888, 1.0, 0.0, 1.0, 0.0, 1.0, 0.0, 1.0, 0.0, 1.0, 0.0, 1.0, 0.0, 1.0, 0.0, 1.0, 0.0, 1.0, 0.0, 1.0, 0.0, 1.0, 0.0, 1.0, 0.0, 1.0, 0.0, 1.0, 0.0, 1.0, 0.0, 1.0, 0.0, 1.0, 0.0, 1.0, 0.0, 1.0, 0.0, 1.0, 0.0, 1.0, 0.0, 1.0, 0.0, 1.0, 0.0, 1.0, 0.0, 1.0, 0.0, 1.0, 0.0, 1.0, 0.0, 1.0, 0.0, 1.0, 0.0, 1.0, 0.0, 1.0, 0.0, 1.0, 0.0, 1.0, 0.0, 1.0, 0.0, 1.0, 0.0, 1.0, 0.0, 1.0, 0.0, 1.0, 0.0, 1.0, 0.0, 1.0, 0.0, 1.0, 0.0, 1.0, 0.0, 1.0, 0.0, 1.0, 0.0, 1.0, 0.0, 1.0, 0.0, 1.0, 0.0, 1.0, 0.0, 1.0, 0.0, 1.0, 0.0, 1.0, 0.0, 1.0, 0.0, 1.0, 0.0, 1.0, 0.0, 1.0, 0.0, 1.0, 0.0, 0.04376, 0.07305, 0.1131, 0.04323, 0.4232, 0.04323, 0.5401, 0.04323, 0.6156, 0.04323, 0.8514, 0.04323, 0.5735, 0.2368, 0.3961, 0.3132, 0.3961, 0.4548, 0.525, 0.4974, 0.8514, 0.7247, 0.5187, 0.7247, 0.2004, 0.7247, 0.0, 0.7247, 0.03276, 0.7024, 0.2649, 0.5442, 0.2649, 0.5231, 0.2649, 0.3936, 0.2649, 0.2822, 0.2649, 0.278, 0.2649, 0.2736, 0.2649, 0.2536, 0.2649, 0.2279, 0.2649, 0.2237, 0.5, 0.384, 0.4303, 0.4314, 0.4303, 0.4314, 0.5, 0.384, 0.4303, 0.4314, 0.5, 0.384, 0.5, 0.384, 0.4303, 0.4314, 0.4303, 0.4314, 0.4303, 0.4314, 0.4303, 0.4314, 0.4303, 0.4314, 0.4303, 0.3365, 0.4303, 0.3365, 0.4303, 0.3365, 0.4303, 0.3365, 0.5, 0.384, 0.4303, 0.4314, 0.4303, 0.4314, 0.5, 0.384, 0.4303, 0.3365, 0.5, 0.384, 0.5, 0.384, 0.4303, 0.3365, 0.4303, 0.3365, 0.5, 0.384, 0.5, 0.384, 0.4303, 0.3365, 0.5, 0.384, 0.4303, 0.4314, 0.4303, 0.4314, 0.5, 0.384, 0.4303, 0.4314, 0.4303, 0.4314, 0.4303, 0.4314, 0.4303, 0.4314, 0.4303, 0.3365, 0.4303, 0.3365, 0.4303, 0.3365, 0.4303, 0.3365, 0.5, 0.384, 0.4303, 0.3365, 0.4303, 0.3365, 0.5, 0.384, 0.4303, 0.3365, 0.5, 0.384, 0.5, 0.384, 0.4303, 0.3365, 0.0, 0.0, 0.0, 0.0, 0.0, 0.0, 0.0, 0.0, 0.0, 0.0, 0.0, 0.0, 0.0, 0.0, 0.0, 0.0, 0.0, 0.0, 0.0, 0.0])
me_plane_001.materials.append(mat_material)
me_plane_001.materials.append(mat_material_001)
me_plane_001.materials.append(mat_material_002)
me_plane_001.materials.append(mat_material_013)
me_plane_001.materials.append(mat_material_014)
me_plane_001.materials.append(mat_material_003)
me_plane_001.update()
me_cylinder = bpy.data.meshes.new('Cylinder')
me_cylinder.from_pydata([(0.0, 1.0, -0.3979), (0.0, 1.0, 1.0), (0.1951, 0.9808, -0.3979), (0.1951, 0.9808, 1.0), (0.3827, 0.9239, -0.3979), (0.3827, 0.9239, 1.0), (0.5556, 0.8315, -0.3979), (0.5556, 0.8315, 1.0), (0.7071, 0.7071, -0.3979), (0.7071, 0.7071, 1.0), (0.8315, 0.5556, -0.3979), (0.8315, 0.5556, 1.0), (0.9239, 0.3827, -0.3979), (0.9239, 0.3827, 1.0), (0.9808, 0.1951, -0.3979), (0.9808, 0.1951, 1.0), (1.0, 0.0, -0.3979), (1.0, 0.0, 1.0), (0.9808, -0.1951, -0.3979), (0.9808, -0.1951, 1.0), (0.9239, -0.3827, -0.3979), (0.9239, -0.3827, 1.0), (0.8315, -0.5556, -0.3979), (0.8315, -0.5556, 1.0), (0.7071, -0.7071, -0.3979), (0.7071, -0.7071, 1.0), (0.5556, -0.8315, -0.3979), (0.5556, -0.8315, 1.0), (0.3827, -0.9239, -0.3979), (0.3827, -0.9239, 1.0), (0.1951, -0.9808, -0.3979), (0.1951, -0.9808, 1.0), (0.0, -1.0, -0.3979), (0.0, -1.0, 1.0), (-0.1951, -0.9808, -0.3979), (-0.1951, -0.9808, 1.0), (-0.3827, -0.9239, -0.3979), (-0.3827, -0.9239, 1.0), (-0.5556, -0.8315, -0.3979), (-0.5556, -0.8315, 1.0), (-0.7071, -0.7071, -0.3979), (-0.7071, -0.7071, 1.0), (-0.8315, -0.5556, -0.3979), (-0.8315, -0.5556, 1.0), (-0.9239, -0.3827, -0.3979), (-0.9239, -0.3827, 1.0), (-0.9808, -0.1951, -0.3979), (-0.9808, -0.1951, 1.0), (-1.0, 0.0, -0.3979), (-1.0, 0.0, 1.0), (-0.9808, 0.1951, -0.3979), (-0.9808, 0.1951, 1.0), (-0.9239, 0.3827, -0.3979), (-0.9239, 0.3827, 1.0), (-0.8315, 0.5556, -0.3979), (-0.8315, 0.5556, 1.0), (-0.7071, 0.7071, -0.3979), (-0.7071, 0.7071, 1.0), (-0.5556, 0.8315, -0.3979), (-0.5556, 0.8315, 1.0), (-0.3827, 0.9239, -0.3979), (-0.3827, 0.9239, 1.0), (-0.1951, 0.9808, -0.3979), (-0.1951, 0.9808, 1.0), (0.1496, 0.7522, 1.0), (1.111e-07, 0.7669, 1.0), (0.2935, 0.7086, 1.0), (0.4261, 0.6377, 1.0), (0.5423, 0.5423, 1.0), (0.6377, 0.4261, 1.0), (0.7086, 0.2935, 1.0), (0.7522, 0.1496, 1.0), (0.7669, 0.0, 1.0), (0.7522, -0.1496, 1.0), (0.7086, -0.2935, 1.0), (0.6377, -0.4261, 1.0), (0.5423, -0.5423, 1.0), (0.4261, -0.6377, 1.0), (0.2935, -0.7086, 1.0), (0.1496, -0.7522, 1.0), (1.111e-07, -0.7669, 1.0), (-0.1496, -0.7522, 1.0), (-0.2935, -0.7086, 1.0), (-0.4261, -0.6377, 1.0), (-0.5423, -0.5423, 1.0), (-0.6377, -0.4261, 1.0), (-0.7086, -0.2935, 1.0), (-0.7522, -0.1496, 1.0), (-0.7669, 0.0, 1.0), (-0.7522, 0.1496, 1.0), (-0.7086, 0.2935, 1.0), (-0.6377, 0.4261, 1.0), (-0.5423, 0.5423, 1.0), (-0.4261, 0.6377, 1.0), (-0.2935, 0.7086, 1.0), (-0.1496, 0.7522, 1.0), (0.0, 1.0, 0.1745), (0.1951, 0.9808, 0.1745), (0.3827, 0.9239, 0.1745), (0.5556, 0.8315, 0.1745), (0.7071, 0.7071, 0.1745), (0.8315, 0.5556, 0.1745), (0.9239, 0.3827, 0.1745), (0.9808, 0.1951, 0.1745), (1.0, 0.0, 0.1745), (0.9808, -0.1951, 0.1745), (0.9239, -0.3827, 0.1745), (0.8315, -0.5556, 0.1745), (0.7071, -0.7071, 0.1745), (0.5556, -0.8315, 0.1745), (0.3827, -0.9239, 0.1745), (0.1951, -0.9808, 0.1745), (0.0, -1.0, 0.1745), (-0.1951, -0.9808, 0.1745), (-0.3827, -0.9239, 0.1745), (-0.5556, -0.8315, 0.1745), (-0.7071, -0.7071, 0.1745), (-0.8315, -0.5556, 0.1745), (-0.9239, -0.3827, 0.1745), (-0.9808, -0.1951, 0.1745), (-1.0, 0.0, 0.1745), (-0.9808, 0.1951, 0.1745), (-0.9239, 0.3827, 0.1745), (-0.8315, 0.5556, 0.1745), (-0.7071, 0.7071, 0.1745), (-0.5556, 0.8315, 0.1745), (-0.3827, 0.9239, 0.1745), (-0.1951, 0.9808, 0.1745), (1.275, 1.656, 0.6811), (0.9272, 1.873, 0.6811), (0.9272, 1.873, 0.4933), (1.98, 0.6687, 0.6811), (1.811, 1.042, 0.6811), (2.072, 0.2696, 0.6811), (1.873, -0.9272, 0.6811), (2.018, -0.544, 0.6811), (1.656, -1.275, 0.6811), (0.6687, -1.98, 0.6811), (1.042, -1.811, 0.6811), (0.2696, -2.072, 0.6811), (-0.9272, -1.873, 0.6811), (-0.544, -2.018, 0.6811), (-1.275, -1.656, 0.6811), (-1.98, -0.6687, 0.6811), (-1.811, -1.042, 0.6811), (-2.072, -0.2696, 0.6811), (-1.873, 0.9272, 0.6811), (-2.018, 0.544, 0.6811), (-1.656, 1.275, 0.6811), (-0.6687, 1.98, 0.6811), (-1.042, 1.811, 0.6811), (-0.2696, 2.072, 0.6811), (0.544, 2.018, 0.6811), (1.275, 1.656, 0.4933), (1.811, 1.042, 0.4933), (1.98, 0.6687, 0.4933), (2.072, 0.2696, 0.4933), (2.018, -0.544, 0.4933), (1.873, -0.9272, 0.4933), (1.656, -1.275, 0.4933), (1.042, -1.811, 0.4933), (0.6687, -1.98, 0.4933), (0.2696, -2.072, 0.4933), (-0.544, -2.018, 0.4933), (-0.9272, -1.873, 0.4933), (-1.275, -1.656, 0.4933), (-1.811, -1.042, 0.4933), (-1.98, -0.6687, 0.4933), (-2.072, -0.2696, 0.4933), (-2.018, 0.544, 0.4933), (-1.873, 0.9272, 0.4933), (-1.656, 1.275, 0.4933), (-1.042, 1.811, 0.4933), (-0.6687, 1.98, 0.4933), (-0.2696, 2.072, 0.4933), (0.544, 2.018, 0.4933)], [], [(121, 120, 170, 171), (97, 3, 5, 98), (98, 5, 7, 99), (25, 27, 139, 137), (7, 9, 131, 132), (101, 11, 13, 102), (102, 13, 15, 103), (108, 107, 160, 161), (51, 121, 171, 148), (105, 19, 21, 106), (106, 21, 23, 107), (107, 23, 138, 160), (109, 108, 161, 162), (109, 27, 29, 110), (110, 29, 31, 111), (33, 35, 142, 140), (15, 17, 134, 135), (113, 35, 37, 114), (114, 37, 39, 115), (119, 47, 147, 169), (97, 96, 130, 153), (117, 43, 45, 118), (118, 45, 47, 119), (41, 43, 145, 143), (124, 123, 172, 173), (121, 51, 53, 122), (122, 53, 55, 123), (23, 25, 137, 138), (19, 105, 159, 136), (125, 59, 61, 126), (21, 19, 73, 74), (126, 61, 63, 127), (125, 124, 173, 174), (0, 2, 4, 6, 8, 10, 12, 14, 16, 18, 20, 22, 24, 26, 28, 30, 32, 34, 36, 38, 40, 42, 44, 46, 48, 50, 52, 54, 56, 58, 60, 62), (64, 65, 95, 94, 93, 92, 91, 90, 89, 88, 87, 86, 85, 84, 83, 82, 81, 80, 79, 78, 77, 76, 75, 74, 73, 72, 71, 70, 69, 68, 67, 66), (39, 37, 82, 83), (57, 55, 91, 92), (13, 11, 69, 70), (31, 29, 78, 79), (49, 47, 87, 88), (5, 3, 64, 66), (23, 21, 74, 75), (41, 39, 83, 84), (59, 57, 92, 93), (15, 13, 70, 71), (33, 31, 79, 80), (51, 49, 88, 89), (7, 5, 66, 67), (25, 23, 75, 76), (43, 41, 84, 85), (61, 59, 93, 94), (17, 15, 71, 72), (35, 33, 80, 81), (53, 51, 89, 90), (9, 7, 67, 68), (27, 25, 76, 77), (45, 43, 85, 86), (63, 61, 94, 95), (19, 17, 72, 73), (37, 35, 81, 82), (55, 53, 90, 91), (11, 9, 68, 69), (29, 27, 77, 78), (47, 45, 86, 87), (3, 1, 65, 64), (1, 63, 95, 65), (62, 127, 96, 0), (60, 126, 127, 62), (58, 125, 126, 60), (56, 124, 125, 58), (54, 123, 124, 56), (52, 122, 123, 54), (50, 121, 122, 52), (48, 120, 121, 50), (46, 119, 120, 48), (44, 118, 119, 46), (42, 117, 118, 44), (40, 116, 117, 42), (38, 115, 116, 40), (36, 114, 115, 38), (34, 113, 114, 36), (32, 112, 113, 34), (30, 111, 112, 32), (28, 110, 111, 30), (26, 109, 110, 28), (24, 108, 109, 26), (22, 107, 108, 24), (20, 106, 107, 22), (18, 105, 106, 20), (16, 104, 105, 18), (14, 103, 104, 16), (12, 102, 103, 14), (10, 101, 102, 12), (8, 100, 101, 10), (6, 99, 100, 8), (4, 98, 99, 6), (2, 97, 98, 4), (0, 96, 97, 2), (130, 129, 128, 153), (154, 132, 131, 155), (155, 131, 133, 156), (157, 135, 134, 158), (158, 134, 136, 159), (160, 138, 137, 161), (161, 137, 139, 162), (163, 141, 140, 164), (164, 140, 142, 165), (166, 144, 143, 167), (167, 143, 145, 168), (169, 147, 146, 170), (170, 146, 148, 171), (172, 150, 149, 173), (173, 149, 151, 174), (175, 152, 129, 130), (27, 109, 162, 139), (120, 119, 169, 170), (17, 19, 136, 134), (123, 55, 150, 172), (3, 97, 153, 128), (105, 104, 158, 159), (9, 11, 133, 131), (111, 31, 141, 163), (1, 3, 128, 129), (63, 1, 129, 152), (59, 125, 174, 151), (104, 103, 157, 158), (117, 116, 167, 168), (99, 7, 132, 154), (55, 57, 149, 150), (35, 113, 165, 142), (116, 115, 166, 167), (127, 63, 152, 175), (47, 49, 146, 147), (11, 101, 156, 133), (96, 127, 175, 130), (101, 100, 155, 156), (115, 39, 144, 166), (39, 41, 143, 144), (100, 99, 154, 155), (57, 59, 151, 149), (113, 112, 164, 165), (103, 15, 135, 157), (43, 117, 168, 145), (31, 33, 140, 141), (112, 111, 163, 164), (49, 51, 148, 146)])
me_cylinder.polygons.foreach_set('material_index', [0, 0, 0, 0, 0, 0, 0, 0, 0, 0, 0, 0, 0, 0, 0, 0, 0, 0, 0, 0, 0, 0, 0, 0, 0, 0, 0, 0, 0, 0, 0, 0, 0, 0, 1, 0, 0, 0, 0, 0, 0, 0, 0, 0, 0, 0, 0, 0, 0, 0, 0, 0, 0, 0, 0, 0, 0, 0, 0, 0, 0, 0, 0, 0, 0, 0, 0, 0, 0, 0, 0, 0, 0, 0, 0, 0, 0, 0, 0, 0, 0, 0, 0, 0, 0, 0, 0, 0, 0, 0, 0, 0, 0, 0, 0, 0, 0, 0, 0, 0, 0, 0, 0, 0, 0, 0, 0, 0, 0, 0, 0, 0, 0, 0, 0, 0, 0, 0, 0, 0, 0, 0, 0, 0, 0, 0, 0, 0, 0, 0, 0, 0, 0, 0, 0, 0, 0, 0, 0, 0, 0, 0, 0, 0, 0, 0])
_uv = me_cylinder.uv_layers.new(name='UVMap')
_uv.uv.foreach_set('vector', [0.2188, 0.7936, 0.25, 0.7936, 0.25, 0.7936, 0.2188, 0.7936, 0.9688, 0.7936, 0.9688, 1.0, 0.9375, 1.0, 0.9375, 0.7936, 0.9375, 0.7936, 0.9375, 1.0, 0.9062, 1.0, 0.9062, 0.7936, 0.625, 1.0, 0.5938, 1.0, 0.5938, 1.0, 0.625, 1.0, 0.9062, 1.0, 0.875, 1.0, 0.875, 1.0, 0.9062, 1.0, 0.8438, 0.7936, 0.8438, 1.0, 0.8125, 1.0, 0.8125, 0.7936, 0.8125, 0.7936, 0.8125, 1.0, 0.7812, 1.0, 0.7812, 0.7936, 0.625, 0.7936, 0.6562, 0.7936, 0.6562, 0.7936, 0.625, 0.7936, 0.2188, 1.0, 0.2188, 0.7936, 0.2188, 0.7936, 0.2188, 1.0, 0.7188, 0.7936, 0.7188, 1.0, 0.6875, 1.0, 0.6875, 0.7936, 0.6875, 0.7936, 0.6875, 1.0, 0.6562, 1.0, 0.6562, 0.7936, 0.6562, 0.7936, 0.6562, 1.0, 0.6562, 1.0, 0.6562, 0.7936, 0.5938, 0.7936, 0.625, 0.7936, 0.625, 0.7936, 0.5938, 0.7936, 0.5938, 0.7936, 0.5938, 1.0, 0.5625, 1.0, 0.5625, 0.7936, 0.5625, 0.7936, 0.5625, 1.0, 0.5312, 1.0, 0.5312, 0.7936, 0.5, 1.0, 0.4688, 1.0, 0.4688, 1.0, 0.5, 1.0, 0.7812, 1.0, 0.75, 1.0, 0.75, 1.0, 0.7812, 1.0, 0.4688, 0.7936, 0.4688, 1.0, 0.4375, 1.0, 0.4375, 0.7936, 0.4375, 0.7936, 0.4375, 1.0, 0.4062, 1.0, 0.4062, 0.7936, 0.2812, 0.7936, 0.2812, 1.0, 0.2812, 1.0, 0.2812, 0.7936, 0.9688, 0.7936, 1.0, 0.7936, 1.0, 0.7936, 0.9688, 0.7936, 0.3438, 0.7936, 0.3438, 1.0, 0.3125, 1.0, 0.3125, 0.7936, 0.3125, 0.7936, 0.3125, 1.0, 0.2812, 1.0, 0.2812, 0.7936, 0.375, 1.0, 0.3438, 1.0, 0.3438, 1.0, 0.375, 1.0, 0.125, 0.7936, 0.1562, 0.7936, 0.1562, 0.7936, 0.125, 0.7936, 0.2188, 0.7936, 0.2188, 1.0, 0.1875, 1.0, 0.1875, 0.7936, 0.1875, 0.7936, 0.1875, 1.0, 0.1562, 1.0, 0.1562, 0.7936, 0.6562, 1.0, 0.625, 1.0, 0.625, 1.0, 0.6562, 1.0, 0.7188, 1.0, 0.7188, 0.7936, 0.7188, 0.7936, 0.7188, 1.0, 0.09375, 0.7936, 0.09375, 1.0, 0.0625, 1.0, 0.0625, 0.7936, 0.6875, 1.0, 0.7188, 1.0, 0.7188, 1.0, 0.6875, 1.0, 0.0625, 0.7936, 0.0625, 1.0, 0.03125, 1.0, 0.03125, 0.7936, 0.09375, 0.7936, 0.125, 0.7936, 0.125, 0.7936, 0.09375, 0.7936, 0.75, 0.49, 0.7968, 0.4854, 0.8418, 0.4717, 0.8833, 0.4496, 0.9197, 0.4197, 0.9496, 0.3833, 0.9717, 0.3418, 0.9854, 0.2968, 0.99, 0.25, 0.9854, 0.2032, 0.9717, 0.1582, 0.9496, 0.1167, 0.9197, 0.08029, 0.8833, 0.05045, 0.8418, 0.02827, 0.7968, 0.01461, 0.75, 0.01, 0.7032, 0.01461, 0.6582, 0.02827, 0.6167, 0.05045, 0.5803, 0.08029, 0.5504, 0.1167, 0.5283, 0.1582, 0.5146, 0.2032, 0.51, 0.25, 0.5146, 0.2968, 0.5283, 0.3418, 0.5504, 0.3833, 0.5803, 0.4197, 0.6167, 0.4496, 0.6582, 0.4717, 0.7032, 0.4854, 0.2968, 0.4854, 0.25, 0.49, 0.2032, 0.4854, 0.1582, 0.4717, 0.1167, 0.4496, 0.08029, 0.4197, 0.05045, 0.3833, 0.02827, 0.3418, 0.01461, 0.2968, 0.01, 0.25, 0.01461, 0.2032, 0.02827, 0.1582, 0.05045, 0.1167, 0.08029, 0.08029, 0.1167, 0.05045, 0.1582, 0.02827, 0.2032, 0.01461, 0.25, 0.01, 0.2968, 0.01461, 0.3418, 0.02827, 0.3833, 0.05045, 0.4197, 0.08029, 0.4496, 0.1167, 0.4717, 0.1582, 0.4854, 0.2032, 0.49, 0.25, 0.4854, 0.2968, 0.4717, 0.3418, 0.4496, 0.3833, 0.4197, 0.4197, 0.3833, 0.4496, 0.3418, 0.4717, 0.4062, 1.0, 0.4375, 1.0, 0.4375, 1.0, 0.4062, 1.0, 0.125, 1.0, 0.1562, 1.0, 0.1562, 1.0, 0.125, 1.0, 0.8125, 1.0, 0.8438, 1.0, 0.8438, 1.0, 0.8125, 1.0, 0.5312, 1.0, 0.5625, 1.0, 0.5625, 1.0, 0.5312, 1.0, 0.25, 1.0, 0.2812, 1.0, 0.2812, 1.0, 0.25, 1.0, 0.9375, 1.0, 0.9688, 1.0, 0.9688, 1.0, 0.9375, 1.0, 0.6562, 1.0, 0.6875, 1.0, 0.6875, 1.0, 0.6562, 1.0, 0.375, 1.0, 0.4062, 1.0, 0.4062, 1.0, 0.375, 1.0, 0.09375, 1.0, 0.125, 1.0, 0.125, 1.0, 0.09375, 1.0, 0.7812, 1.0, 0.8125, 1.0, 0.8125, 1.0, 0.7812, 1.0, 0.5, 1.0, 0.5312, 1.0, 0.5312, 1.0, 0.5, 1.0, 0.2188, 1.0, 0.25, 1.0, 0.25, 1.0, 0.2188, 1.0, 0.9062, 1.0, 0.9375, 1.0, 0.9375, 1.0, 0.9062, 1.0, 0.625, 1.0, 0.6562, 1.0, 0.6562, 1.0, 0.625, 1.0, 0.3438, 1.0, 0.375, 1.0, 0.375, 1.0, 0.3438, 1.0, 0.0625, 1.0, 0.09375, 1.0, 0.09375, 1.0, 0.0625, 1.0, 0.75, 1.0, 0.7812, 1.0, 0.7812, 1.0, 0.75, 1.0, 0.4688, 1.0, 0.5, 1.0, 0.5, 1.0, 0.4688, 1.0, 0.1875, 1.0, 0.2188, 1.0, 0.2188, 1.0, 0.1875, 1.0, 0.875, 1.0, 0.9062, 1.0, 0.9062, 1.0, 0.875, 1.0, 0.5938, 1.0, 0.625, 1.0, 0.625, 1.0, 0.5938, 1.0, 0.3125, 1.0, 0.3438, 1.0, 0.3438, 1.0, 0.3125, 1.0, 0.03125, 1.0, 0.0625, 1.0, 0.0625, 1.0, 0.03125, 1.0, 0.7188, 1.0, 0.75, 1.0, 0.75, 1.0, 0.7188, 1.0, 0.4375, 1.0, 0.4688, 1.0, 0.4688, 1.0, 0.4375, 1.0, 0.1562, 1.0, 0.1875, 1.0, 0.1875, 1.0, 0.1562, 1.0, 0.8438, 1.0, 0.875, 1.0, 0.875, 1.0, 0.8438, 1.0, 0.5625, 1.0, 0.5938, 1.0, 0.5938, 1.0, 0.5625, 1.0, 0.2812, 1.0, 0.3125, 1.0, 0.3125, 1.0, 0.2812, 1.0, 0.9688, 1.0, 1.0, 1.0, 1.0, 1.0, 0.9688, 1.0, 0.0, 1.0, 0.03125, 1.0, 0.03125, 1.0, 0.0, 1.0, 0.03125, 0.5, 0.03125, 0.7936, 0.0, 0.7936, 0.0, 0.5, 0.0625, 0.5, 0.0625, 0.7936, 0.03125, 0.7936, 0.03125, 0.5, 0.09375, 0.5, 0.09375, 0.7936, 0.0625, 0.7936, 0.0625, 0.5, 0.125, 0.5, 0.125, 0.7936, 0.09375, 0.7936, 0.09375, 0.5, 0.1562, 0.5, 0.1562, 0.7936, 0.125, 0.7936, 0.125, 0.5, 0.1875, 0.5, 0.1875, 0.7936, 0.1562, 0.7936, 0.1562, 0.5, 0.2188, 0.5, 0.2188, 0.7936, 0.1875, 0.7936, 0.1875, 0.5, 0.25, 0.5, 0.25, 0.7936, 0.2188, 0.7936, 0.2188, 0.5, 0.2812, 0.5, 0.2812, 0.7936, 0.25, 0.7936, 0.25, 0.5, 0.3125, 0.5, 0.3125, 0.7936, 0.2812, 0.7936, 0.2812, 0.5, 0.3438, 0.5, 0.3438, 0.7936, 0.3125, 0.7936, 0.3125, 0.5, 0.375, 0.5, 0.375, 0.7936, 0.3438, 0.7936, 0.3438, 0.5, 0.4062, 0.5, 0.4062, 0.7936, 0.375, 0.7936, 0.375, 0.5, 0.4375, 0.5, 0.4375, 0.7936, 0.4062, 0.7936, 0.4062, 0.5, 0.4688, 0.5, 0.4688, 0.7936, 0.4375, 0.7936, 0.4375, 0.5, 0.5, 0.5, 0.5, 0.7936, 0.4688, 0.7936, 0.4688, 0.5, 0.5312, 0.5, 0.5312, 0.7936, 0.5, 0.7936, 0.5, 0.5, 0.5625, 0.5, 0.5625, 0.7936, 0.5312, 0.7936, 0.5312, 0.5, 0.5938, 0.5, 0.5938, 0.7936, 0.5625, 0.7936, 0.5625, 0.5, 0.625, 0.5, 0.625, 0.7936, 0.5938, 0.7936, 0.5938, 0.5, 0.6562, 0.5, 0.6562, 0.7936, 0.625, 0.7936, 0.625, 0.5, 0.6875, 0.5, 0.6875, 0.7936, 0.6562, 0.7936, 0.6562, 0.5, 0.7188, 0.5, 0.7188, 0.7936, 0.6875, 0.7936, 0.6875, 0.5, 0.75, 0.5, 0.75, 0.7936, 0.7188, 0.7936, 0.7188, 0.5, 0.7812, 0.5, 0.7812, 0.7936, 0.75, 0.7936, 0.75, 0.5, 0.8125, 0.5, 0.8125, 0.7936, 0.7812, 0.7936, 0.7812, 0.5, 0.8438, 0.5, 0.8438, 0.7936, 0.8125, 0.7936, 0.8125, 0.5, 0.875, 0.5, 0.875, 0.7936, 0.8438, 0.7936, 0.8438, 0.5, 0.9062, 0.5, 0.9062, 0.7936, 0.875, 0.7936, 0.875, 0.5, 0.9375, 0.5, 0.9375, 0.7936, 0.9062, 0.7936, 0.9062, 0.5, 0.9688, 0.5, 0.9688, 0.7936, 0.9375, 0.7936, 0.9375, 0.5, 1.0, 0.5, 1.0, 0.7936, 0.9688, 0.7936, 0.9688, 0.5, 1.0, 0.7936, 1.0, 1.0, 0.9688, 1.0, 0.9688, 0.7936, 0.9062, 0.7936, 0.9062, 1.0, 0.875, 1.0, 0.875, 0.7936, 0.875, 0.7936, 0.875, 1.0, 0.8438, 1.0, 0.8438, 0.7936, 0.7812, 0.7936, 0.7812, 1.0, 0.75, 1.0, 0.75, 0.7936, 0.75, 0.7936, 0.75, 1.0, 0.7188, 1.0, 0.7188, 0.7936, 0.6562, 0.7936, 0.6562, 1.0, 0.625, 1.0, 0.625, 0.7936, 0.625, 0.7936, 0.625, 1.0, 0.5938, 1.0, 0.5938, 0.7936, 0.5312, 0.7936, 0.5312, 1.0, 0.5, 1.0, 0.5, 0.7936, 0.5, 0.7936, 0.5, 1.0, 0.4688, 1.0, 0.4688, 0.7936, 0.4062, 0.7936, 0.4062, 1.0, 0.375, 1.0, 0.375, 0.7936, 0.375, 0.7936, 0.375, 1.0, 0.3438, 1.0, 0.3438, 0.7936, 0.2812, 0.7936, 0.2812, 1.0, 0.25, 1.0, 0.25, 0.7936, 0.25, 0.7936, 0.25, 1.0, 0.2188, 1.0, 0.2188, 0.7936, 0.1562, 0.7936, 0.1562, 1.0, 0.125, 1.0, 0.125, 0.7936, 0.125, 0.7936, 0.125, 1.0, 0.09375, 1.0, 0.09375, 0.7936, 0.03125, 0.7936, 0.03125, 1.0, 0.0, 1.0, 0.0, 0.7936, 0.5938, 1.0, 0.5938, 0.7936, 0.5938, 0.7936, 0.5938, 1.0, 0.25, 0.7936, 0.2812, 0.7936, 0.2812, 0.7936, 0.25, 0.7936, 0.75, 1.0, 0.7188, 1.0, 0.7188, 1.0, 0.75, 1.0, 0.1562, 0.7936, 0.1562, 1.0, 0.1562, 1.0, 0.1562, 0.7936, 0.9688, 1.0, 0.9688, 0.7936, 0.9688, 0.7936, 0.9688, 1.0, 0.7188, 0.7936, 0.75, 0.7936, 0.75, 0.7936, 0.7188, 0.7936, 0.875, 1.0, 0.8438, 1.0, 0.8438, 1.0, 0.875, 1.0, 0.5312, 0.7936, 0.5312, 1.0, 0.5312, 1.0, 0.5312, 0.7936, 1.0, 1.0, 0.9688, 1.0, 0.9688, 1.0, 1.0, 1.0, 0.03125, 1.0, 0.0, 1.0, 0.0, 1.0, 0.03125, 1.0, 0.09375, 1.0, 0.09375, 0.7936, 0.09375, 0.7936, 0.09375, 1.0, 0.75, 0.7936, 0.7812, 0.7936, 0.7812, 0.7936, 0.75, 0.7936, 0.3438, 0.7936, 0.375, 0.7936, 0.375, 0.7936, 0.3438, 0.7936, 0.9062, 0.7936, 0.9062, 1.0, 0.9062, 1.0, 0.9062, 0.7936, 0.1562, 1.0, 0.125, 1.0, 0.125, 1.0, 0.1562, 1.0, 0.4688, 1.0, 0.4688, 0.7936, 0.4688, 0.7936, 0.4688, 1.0, 0.375, 0.7936, 0.4062, 0.7936, 0.4062, 0.7936, 0.375, 0.7936, 0.03125, 0.7936, 0.03125, 1.0, 0.03125, 1.0, 0.03125, 0.7936, 0.2812, 1.0, 0.25, 1.0, 0.25, 1.0, 0.2812, 1.0, 0.8438, 1.0, 0.8438, 0.7936, 0.8438, 0.7936, 0.8438, 1.0, 0.0, 0.7936, 0.03125, 0.7936, 0.03125, 0.7936, 0.0, 0.7936, 0.8438, 0.7936, 0.875, 0.7936, 0.875, 0.7936, 0.8438, 0.7936, 0.4062, 0.7936, 0.4062, 1.0, 0.4062, 1.0, 0.4062, 0.7936, 0.4062, 1.0, 0.375, 1.0, 0.375, 1.0, 0.4062, 1.0, 0.875, 0.7936, 0.9062, 0.7936, 0.9062, 0.7936, 0.875, 0.7936, 0.125, 1.0, 0.09375, 1.0, 0.09375, 1.0, 0.125, 1.0, 0.4688, 0.7936, 0.5, 0.7936, 0.5, 0.7936, 0.4688, 0.7936, 0.7812, 0.7936, 0.7812, 1.0, 0.7812, 1.0, 0.7812, 0.7936, 0.3438, 1.0, 0.3438, 0.7936, 0.3438, 0.7936, 0.3438, 1.0, 0.5312, 1.0, 0.5, 1.0, 0.5, 1.0, 0.5312, 1.0, 0.5, 0.7936, 0.5312, 0.7936, 0.5312, 0.7936, 0.5, 0.7936, 0.25, 1.0, 0.2188, 1.0, 0.2188, 1.0, 0.25, 1.0])
me_cylinder.materials.append(mat_material_004)
me_cylinder.materials.append(mat_material_005)
me_cylinder.update()

# ---- objects
ob_plane_001 = bpy.data.objects.new('Plane.001', me_plane_001)
ob_cylinder = bpy.data.objects.new('Cylinder', me_cylinder)

# ---- transforms, parenting, visibility, modifiers, constraints
ob_plane_001.location = (0.0, 0.0, 0.0)
ob_cylinder.location = (-0.2765, -0.0558, 0.03744)
ob_cylinder.scale = (0.06778, 0.06778, 0.06778)

# ---- collection membership
col_collection.objects.link(ob_plane_001)
col_collection.objects.link(ob_cylinder)

# ---- scene / render settings (as saved in the file)
scene.frame_start = 1; scene.frame_end = 250; scene.frame_set(1)
scene.render.engine = 'BLENDER_EEVEE_NEXT'
bpy.context.view_layer.update()

# ---- added for rendering (the .blend has no active camera and no usable light): camera, sun
cam_auto = bpy.data.cameras.new('AutoCamera')
cam_auto.lens = 50.0
cam_auto.sensor_width = 36.0
cam_auto.clip_end = 1000.0
ob_auto_camera = bpy.data.objects.new('AutoCamera', cam_auto)
scene.collection.objects.link(ob_auto_camera)
ob_auto_camera.location = (1.71041, -2.20188, 1.42863)
ob_auto_camera.rotation_euler = (1.09748, -7.21219e-08, 0.694738)
scene.camera = ob_auto_camera
light_auto_sun = bpy.data.lights.new('AutoSun', 'SUN')
light_auto_sun.energy = 3.0
light_auto_sun.angle = 0.0523599
ob_auto_sun = bpy.data.objects.new('AutoSun', light_auto_sun)
scene.collection.objects.link(ob_auto_sun)
ob_auto_sun.rotation_euler = (0.872665, 0.174533, 0.523599)
bpy.context.view_layer.update()
